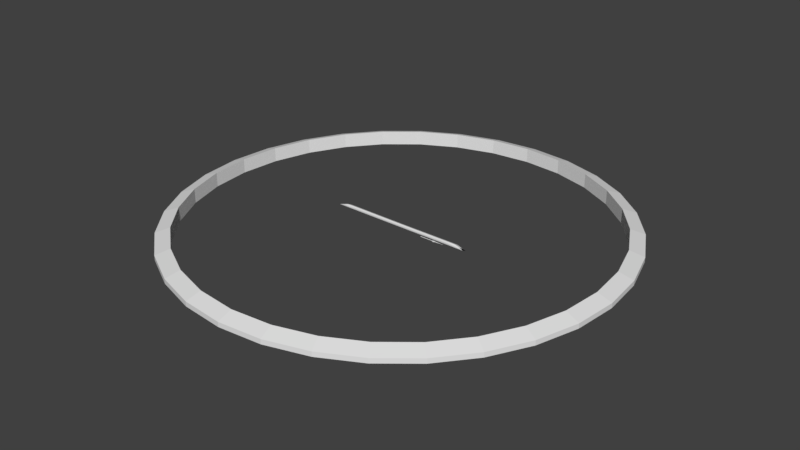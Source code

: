 # Source: gravity_ring.blend  (saved by Blender 2.78.0; exported with 4.5.12 LTS)
import bpy
from mathutils import Matrix  # noqa: F401  (used for matrix-valued properties, if any)

bpy.ops.wm.read_factory_settings(use_empty=True)
scene = bpy.context.scene
scene.name = 'Scene'

# ---- collections
col_collection_1 = bpy.data.collections.new('Collection 1'); scene.collection.children.link(col_collection_1)

# ---- world
world_world = bpy.data.worlds.new('World'); scene.world = world_world
world_world.color = (0.05088, 0.05088, 0.05088)
world_world.use_sun_shadow = False
world_world.sun_shadow_jitter_overblur = 0.0
world_world.cycles.sampling_method = 'MANUAL'

# ---- meshes
me_cube_011 = bpy.data.meshes.new('Cube.011')
me_cube_011.from_pydata([(3.755, -0.8027, -0.05982), (-3.755, -0.8027, -0.05982), (3.755, 0.4509, -0.6668), (-3.755, 0.4509, -0.6668), (-3.004, -0.8042, -0.06272), (-2.253, -0.8058, -0.06618), (-1.502, -0.8073, -0.06932), (-0.7511, -0.8084, -0.07149), (1.43e-07, -0.8088, -0.07227), (0.7511, -0.8084, -0.07149), (1.502, -0.8073, -0.06932), (2.253, -0.8058, -0.06618), (3.004, -0.8042, -0.06272), (3.004, 0.4495, -0.6697), (2.253, 0.4478, -0.6732), (1.502, 0.4463, -0.6763), (0.7511, 0.4453, -0.6785), (-1.525e-07, 0.4449, -0.6793), (-0.7511, 0.4453, -0.6785), (-1.502, 0.4463, -0.6763), (-2.253, 0.4478, -0.6732), (-3.004, 0.4495, -0.6697), (-3.755, 0.3429, -0.6148), (-3.755, -0.6949, -0.1122), (3.755, -0.6949, -0.1122), (3.755, 0.3429, -0.6148), (-2.627, -0.2984, 0.5406), (-2.627, 0.6092, 0.1012), (-1.97, -0.3038, 0.5294), (-1.97, 0.6037, 0.08996), (-1.314, -0.3084, 0.5199), (-1.314, 0.5991, 0.08048), (-0.6568, -0.3116, 0.5134), (-0.6568, 0.596, 0.07394), (1.106e-07, -0.3128, 0.5109), (-1.033e-07, 0.5948, 0.0715), (0.6568, -0.3116, 0.5134), (0.6568, 0.596, 0.07394), (1.314, -0.3084, 0.5199), (1.314, 0.5991, 0.08048), (1.97, -0.3038, 0.5294), (1.97, 0.6037, 0.08996), (2.627, -0.2984, 0.5406), (2.627, 0.6092, 0.1012), (-2.984, 0.338, -0.6161), (-2.984, -0.693, -0.117), (-2.238, 0.3363, -0.6197), (-2.238, -0.6947, -0.1205), (-1.492, 0.3347, -0.6229), (-1.492, -0.6962, -0.1237), (-0.7461, 0.3336, -0.6251), (-0.7461, -0.6973, -0.1259), (-1.263e-07, 0.3333, -0.6259), (1.167e-07, -0.6977, -0.1267), (0.7461, 0.3336, -0.6251), (0.7461, -0.6973, -0.1259), (1.492, 0.3347, -0.6229), (1.492, -0.6962, -0.1237), (2.238, 0.3363, -0.6197), (2.238, -0.6947, -0.1205), (2.984, 0.338, -0.6161), (2.984, -0.693, -0.117), (2.899, -0.325, 0.5601), (3.285, -0.4077, 0.556), (3.046, -0.3502, 0.5717), (3.171, -0.3747, 0.5749), (3.255, -0.3949, 0.5693), (-2.899, -0.325, 0.5601), (-3.285, -0.4077, 0.556), (-3.046, -0.3502, 0.5717), (-3.171, -0.3747, 0.5749), (-3.255, -0.3949, 0.5693), (2.899, 0.6409, 0.09235), (3.285, 0.689, 0.02501), (3.046, 0.6656, 0.07982), (3.171, 0.6834, 0.06259), (3.255, 0.6915, 0.04329), (-2.899, 0.6409, 0.09235), (-3.285, 0.689, 0.02501), (-3.046, 0.6656, 0.07982), (-3.171, 0.6834, 0.06259), (-3.255, 0.6915, 0.04329), (2.627, -0.3274, 0.5551), (2.629, -0.4134, 0.5448), (2.627, -0.3538, 0.5642), (2.627, -0.3794, 0.5652), (2.628, -0.4003, 0.5583), (1.97, -0.3329, 0.5439), (1.973, -0.4189, 0.5342), (1.97, -0.3592, 0.553), (1.97, -0.3848, 0.5542), (1.971, -0.4057, 0.5475), (1.314, -0.3374, 0.5345), (1.316, -0.4235, 0.5254), (1.314, -0.3638, 0.5437), (1.314, -0.3893, 0.545), (1.315, -0.4103, 0.5385), (0.6568, -0.3406, 0.5281), (0.6582, -0.4267, 0.5193), (0.6568, -0.3669, 0.5373), (0.657, -0.3924, 0.5388), (0.6574, -0.4134, 0.5324), (1.175e-07, -0.3417, 0.5257), (1.327e-07, -0.4278, 0.5171), (1.234e-07, -0.368, 0.535), (1.283e-07, -0.3936, 0.5365), (1.316e-07, -0.4146, 0.5302), (-0.6568, -0.3406, 0.5281), (-0.6582, -0.4267, 0.5193), (-0.6568, -0.3669, 0.5373), (-0.657, -0.3924, 0.5388), (-0.6574, -0.4134, 0.5324), (-1.314, -0.3374, 0.5345), (-1.316, -0.4235, 0.5254), (-1.314, -0.3638, 0.5437), (-1.314, -0.3893, 0.545), (-1.315, -0.4103, 0.5385), (-1.97, -0.3329, 0.5439), (-1.973, -0.4189, 0.5342), (-1.97, -0.3592, 0.553), (-1.97, -0.3848, 0.5542), (-1.971, -0.4057, 0.5475), (-2.629, -0.4134, 0.5448), (-2.627, -0.3274, 0.5551), (-2.628, -0.4003, 0.5583), (-2.627, -0.3794, 0.5652), (-2.627, -0.3538, 0.5642), (-2.627, 0.6385, 0.08739), (-2.629, 0.6838, 0.01354), (-2.627, 0.662, 0.07231), (-2.627, 0.6787, 0.05291), (-2.628, 0.6862, 0.03223), (-1.97, 0.6331, 0.07621), (-1.973, 0.6789, 0.002683), (-1.97, 0.6566, 0.06118), (-1.97, 0.6734, 0.04186), (-1.971, 0.6811, 0.02129), (-1.314, 0.6286, 0.06679), (-1.316, 0.6748, -0.006422), (-1.314, 0.6521, 0.05183), (-1.314, 0.669, 0.0326), (-1.315, 0.6769, 0.01212), (-0.6568, 0.6255, 0.06032), (-0.6582, 0.672, -0.01264), (-0.6568, 0.649, 0.04543), (-0.657, 0.666, 0.02627), (-0.6574, 0.674, 0.005859), (-1.102e-07, 0.6243, 0.05793), (-1.263e-07, 0.671, -0.01491), (-1.161e-07, 0.6479, 0.04307), (-1.212e-07, 0.6649, 0.02396), (-1.248e-07, 0.673, 0.003575), (0.6568, 0.6255, 0.06032), (0.6582, 0.672, -0.01264), (0.6568, 0.649, 0.04543), (0.657, 0.666, 0.02627), (0.6574, 0.674, 0.005859), (1.314, 0.6286, 0.06679), (1.316, 0.6748, -0.006422), (1.314, 0.6521, 0.05183), (1.314, 0.669, 0.0326), (1.315, 0.6769, 0.01212), (1.97, 0.6331, 0.07621), (1.973, 0.6789, 0.002683), (1.97, 0.6566, 0.06118), (1.97, 0.6734, 0.04186), (1.971, 0.6811, 0.02129), (2.629, 0.6838, 0.01354), (2.627, 0.6385, 0.08739), (2.628, 0.6862, 0.03223), (2.627, 0.6787, 0.05291), (2.627, 0.662, 0.07231), (-2.899, -0.296, 0.5455), (-3.285, -0.3137, 0.5095), (-3.046, -0.2963, 0.5449), (-3.171, -0.2998, 0.5377), (-3.255, -0.3059, 0.5252), (-3.285, 0.5942, 0.06987), (-2.899, 0.6115, 0.1061), (-3.255, 0.6017, 0.08576), (-3.171, 0.6078, 0.09831), (-3.046, 0.6112, 0.1055), (2.899, 0.6115, 0.1061), (3.285, 0.5942, 0.06987), (3.046, 0.6112, 0.1055), (3.171, 0.6078, 0.09831), (3.255, 0.6017, 0.08576), (3.285, -0.3137, 0.5095), (2.899, -0.296, 0.5455), (3.255, -0.3059, 0.5252), (3.171, -0.2998, 0.5377), (3.046, -0.2963, 0.5449)], [], [(1, 68, 173, 23), (3, 78, 128, 21), (2, 73, 183, 25), (42, 82, 62, 188), (60, 13, 2, 25), (0, 63, 83, 12), (4, 122, 68, 1), (21, 128, 133, 20), (5, 118, 122, 4), (6, 113, 118, 5), (7, 108, 113, 6), (8, 103, 108, 7), (9, 98, 103, 8), (10, 93, 98, 9), (11, 88, 93, 10), (22, 3, 21, 44), (44, 21, 20, 46), (46, 20, 19, 48), (48, 19, 18, 50), (50, 18, 17, 52), (52, 17, 16, 54), (54, 16, 15, 56), (56, 15, 14, 58), (58, 14, 13, 60), (12, 83, 88, 11), (127, 27, 29, 132), (132, 29, 31, 137), (137, 31, 33, 142), (142, 33, 35, 147), (147, 35, 37, 152), (152, 37, 39, 157), (157, 39, 41, 162), (162, 41, 43, 168), (172, 67, 123, 26), (40, 87, 82, 42), (38, 92, 87, 40), (36, 97, 92, 38), (34, 102, 97, 36), (32, 107, 102, 34), (30, 112, 107, 32), (28, 117, 112, 30), (26, 123, 117, 28), (11, 59, 61, 12), (59, 58, 60, 61), (10, 57, 59, 11), (57, 56, 58, 59), (9, 55, 57, 10), (55, 54, 56, 57), (8, 53, 55, 9), (53, 52, 54, 55), (7, 51, 53, 8), (51, 50, 52, 53), (6, 49, 51, 7), (49, 48, 50, 51), (5, 47, 49, 6), (47, 46, 48, 49), (4, 45, 47, 5), (45, 44, 46, 47), (1, 23, 45, 4), (23, 22, 44, 45), (23, 173, 177, 22), (41, 40, 42, 43), (14, 163, 167, 13), (39, 38, 40, 41), (15, 158, 163, 14), (37, 36, 38, 39), (16, 153, 158, 15), (35, 34, 36, 37), (17, 148, 153, 16), (33, 32, 34, 35), (18, 143, 148, 17), (31, 30, 32, 33), (19, 138, 143, 18), (29, 28, 30, 31), (20, 133, 138, 19), (27, 26, 28, 29), (22, 177, 78, 3), (25, 183, 187, 24), (13, 167, 73, 2), (12, 61, 24, 0), (61, 60, 25, 24), (77, 178, 27, 127), (43, 42, 188, 182), (168, 43, 182, 72), (178, 172, 26, 27), (123, 67, 69, 126), (126, 69, 70, 125), (125, 70, 71, 124), (124, 71, 68, 122), (178, 77, 79, 181), (181, 79, 80, 180), (180, 80, 81, 179), (179, 81, 78, 177), (168, 72, 74, 171), (171, 74, 75, 170), (170, 75, 76, 169), (169, 76, 73, 167), (188, 62, 64, 191), (191, 64, 65, 190), (190, 65, 66, 189), (189, 66, 63, 187), (62, 82, 84, 64), (64, 84, 85, 65), (65, 85, 86, 66), (66, 86, 83, 63), (82, 87, 89, 84), (84, 89, 90, 85), (85, 90, 91, 86), (86, 91, 88, 83), (87, 92, 94, 89), (89, 94, 95, 90), (90, 95, 96, 91), (91, 96, 93, 88), (92, 97, 99, 94), (94, 99, 100, 95), (95, 100, 101, 96), (96, 101, 98, 93), (97, 102, 104, 99), (99, 104, 105, 100), (100, 105, 106, 101), (101, 106, 103, 98), (102, 107, 109, 104), (104, 109, 110, 105), (105, 110, 111, 106), (106, 111, 108, 103), (107, 112, 114, 109), (109, 114, 115, 110), (110, 115, 116, 111), (111, 116, 113, 108), (112, 117, 119, 114), (114, 119, 120, 115), (115, 120, 121, 116), (116, 121, 118, 113), (117, 123, 126, 119), (119, 126, 125, 120), (120, 125, 124, 121), (121, 124, 122, 118), (77, 127, 129, 79), (79, 129, 130, 80), (80, 130, 131, 81), (81, 131, 128, 78), (127, 132, 134, 129), (129, 134, 135, 130), (130, 135, 136, 131), (131, 136, 133, 128), (132, 137, 139, 134), (134, 139, 140, 135), (135, 140, 141, 136), (136, 141, 138, 133), (137, 142, 144, 139), (139, 144, 145, 140), (140, 145, 146, 141), (141, 146, 143, 138), (142, 147, 149, 144), (144, 149, 150, 145), (145, 150, 151, 146), (146, 151, 148, 143), (147, 152, 154, 149), (149, 154, 155, 150), (150, 155, 156, 151), (151, 156, 153, 148), (152, 157, 159, 154), (154, 159, 160, 155), (155, 160, 161, 156), (156, 161, 158, 153), (157, 162, 164, 159), (159, 164, 165, 160), (160, 165, 166, 161), (161, 166, 163, 158), (162, 168, 171, 164), (164, 171, 170, 165), (165, 170, 169, 166), (166, 169, 167, 163), (67, 172, 174, 69), (69, 174, 175, 70), (70, 175, 176, 71), (71, 176, 173, 68), (172, 178, 181, 174), (174, 181, 180, 175), (175, 180, 179, 176), (176, 179, 177, 173), (72, 182, 184, 74), (74, 184, 185, 75), (75, 185, 186, 76), (76, 186, 183, 73), (182, 188, 191, 184), (184, 191, 190, 185), (185, 190, 189, 186), (186, 189, 187, 183), (24, 187, 63, 0)])
me_cube_011.polygons.foreach_set('use_smooth', [True] * 190)
me_cube_011.use_remesh_preserve_volume = False
me_cube_011.use_remesh_preserve_attributes = False
me_cube_011.use_mirror_vertex_groups = False
me_cube_011.update()
me_cube_001 = bpy.data.meshes.new('Cube.001')
me_cube_001.from_pydata([(0.6964, -0.8027, -0.05982), (-0.6964, -0.8027, -0.05982), (0.6964, 0.4509, -0.6668), (-0.6964, 0.4509, -0.6668), (-0.5572, -0.8042, -0.06272), (-0.4179, -0.8058, -0.06618), (-0.2786, -0.8073, -0.06932), (-0.1393, -0.8084, -0.07149), (2.652e-08, -0.8088, -0.07227), (0.1393, -0.8084, -0.07149), (0.2786, -0.8073, -0.06932), (0.4179, -0.8058, -0.06618), (0.5572, -0.8042, -0.06272), (0.5572, 0.4495, -0.6697), (0.4179, 0.4478, -0.6732), (0.2786, 0.4463, -0.6763), (0.1393, 0.4453, -0.6785), (-2.828e-08, 0.4449, -0.6793), (-0.1393, 0.4453, -0.6785), (-0.2786, 0.4463, -0.6763), (-0.4179, 0.4478, -0.6732), (-0.5572, 0.4495, -0.6697), (-0.6964, 0.3429, -0.6148), (-0.6964, -0.6949, -0.1122), (0.6964, -0.6949, -0.1122), (0.6964, 0.3429, -0.6148), (-0.4872, -0.2984, 0.5406), (-0.4872, 0.6092, 0.1012), (-0.3654, -0.3038, 0.5294), (-0.3654, 0.6037, 0.08996), (-0.2436, -0.3084, 0.5199), (-0.2436, 0.5991, 0.08048), (-0.1218, -0.3116, 0.5134), (-0.1218, 0.596, 0.07394), (2.052e-08, -0.3128, 0.5109), (-1.915e-08, 0.5948, 0.0715), (0.1218, -0.3116, 0.5134), (0.1218, 0.596, 0.07394), (0.2436, -0.3084, 0.5199), (0.2436, 0.5991, 0.08048), (0.3654, -0.3038, 0.5294), (0.3654, 0.6037, 0.08996), (0.4872, -0.2984, 0.5406), (0.4872, 0.6092, 0.1012), (-0.5534, 0.338, -0.6161), (-0.5534, -0.693, -0.117), (-0.4151, 0.3363, -0.6197), (-0.4151, -0.6947, -0.1205), (-0.2767, 0.3347, -0.6229), (-0.2767, -0.6962, -0.1237), (-0.1384, 0.3336, -0.6251), (-0.1384, -0.6973, -0.1259), (-2.342e-08, 0.3333, -0.6259), (2.165e-08, -0.6977, -0.1267), (0.1384, 0.3336, -0.6251), (0.1384, -0.6973, -0.1259), (0.2767, 0.3347, -0.6229), (0.2767, -0.6962, -0.1237), (0.4151, 0.3363, -0.6197), (0.4151, -0.6947, -0.1205), (0.5534, 0.338, -0.6161), (0.5534, -0.693, -0.117), (0.5375, -0.325, 0.5601), (0.6093, -0.4077, 0.556), (0.5649, -0.3502, 0.5717), (0.5881, -0.3747, 0.5749), (0.6036, -0.3949, 0.5693), (-0.5375, -0.325, 0.5601), (-0.6093, -0.4077, 0.556), (-0.5649, -0.3502, 0.5717), (-0.5881, -0.3747, 0.5749), (-0.6036, -0.3949, 0.5693), (0.5375, 0.6409, 0.09235), (0.6093, 0.689, 0.02501), (0.5649, 0.6656, 0.07982), (0.5881, 0.6834, 0.06259), (0.6036, 0.6915, 0.04329), (-0.5375, 0.6409, 0.09235), (-0.6093, 0.689, 0.02501), (-0.5649, 0.6656, 0.07982), (-0.5881, 0.6834, 0.06259), (-0.6036, 0.6915, 0.04329), (0.4872, -0.3274, 0.5551), (0.4876, -0.4134, 0.5448), (0.4872, -0.3538, 0.5642), (0.4872, -0.3794, 0.5652), (0.4873, -0.4003, 0.5583), (0.3654, -0.3329, 0.5439), (0.3659, -0.4189, 0.5342), (0.3654, -0.3592, 0.553), (0.3654, -0.3848, 0.5542), (0.3656, -0.4057, 0.5475), (0.2436, -0.3374, 0.5345), (0.2441, -0.4235, 0.5254), (0.2436, -0.3638, 0.5437), (0.2436, -0.3893, 0.545), (0.2438, -0.4103, 0.5385), (0.1218, -0.3406, 0.5281), (0.1221, -0.4267, 0.5193), (0.1218, -0.3669, 0.5373), (0.1218, -0.3924, 0.5388), (0.1219, -0.4134, 0.5324), (2.18e-08, -0.3417, 0.5257), (2.461e-08, -0.4278, 0.5171), (2.288e-08, -0.368, 0.535), (2.379e-08, -0.3936, 0.5365), (2.44e-08, -0.4146, 0.5302), (-0.1218, -0.3406, 0.5281), (-0.1221, -0.4267, 0.5193), (-0.1218, -0.3669, 0.5373), (-0.1218, -0.3924, 0.5388), (-0.1219, -0.4134, 0.5324), (-0.2436, -0.3374, 0.5345), (-0.2441, -0.4235, 0.5254), (-0.2436, -0.3638, 0.5437), (-0.2436, -0.3893, 0.545), (-0.2438, -0.4103, 0.5385), (-0.3654, -0.3329, 0.5439), (-0.3659, -0.4189, 0.5342), (-0.3654, -0.3592, 0.553), (-0.3654, -0.3848, 0.5542), (-0.3656, -0.4057, 0.5475), (-0.4876, -0.4134, 0.5448), (-0.4872, -0.3274, 0.5551), (-0.4873, -0.4003, 0.5583), (-0.4872, -0.3794, 0.5652), (-0.4872, -0.3538, 0.5642), (-0.4872, 0.6385, 0.08739), (-0.4876, 0.6838, 0.01354), (-0.4872, 0.662, 0.07231), (-0.4872, 0.6787, 0.05291), (-0.4873, 0.6862, 0.03223), (-0.3654, 0.6331, 0.07621), (-0.3659, 0.6789, 0.002683), (-0.3654, 0.6566, 0.06118), (-0.3654, 0.6734, 0.04186), (-0.3656, 0.6811, 0.02129), (-0.2436, 0.6286, 0.06679), (-0.2441, 0.6748, -0.006422), (-0.2436, 0.6521, 0.05183), (-0.2436, 0.669, 0.0326), (-0.2438, 0.6769, 0.01212), (-0.1218, 0.6255, 0.06032), (-0.1221, 0.672, -0.01264), (-0.1218, 0.649, 0.04543), (-0.1218, 0.666, 0.02627), (-0.1219, 0.674, 0.005859), (-2.043e-08, 0.6243, 0.05793), (-2.343e-08, 0.671, -0.01491), (-2.153e-08, 0.6479, 0.04307), (-2.248e-08, 0.6649, 0.02396), (-2.314e-08, 0.673, 0.003575), (0.1218, 0.6255, 0.06032), (0.1221, 0.672, -0.01264), (0.1218, 0.649, 0.04543), (0.1218, 0.666, 0.02627), (0.1219, 0.674, 0.005859), (0.2436, 0.6286, 0.06679), (0.2441, 0.6748, -0.006422), (0.2436, 0.6521, 0.05183), (0.2436, 0.669, 0.0326), (0.2438, 0.6769, 0.01212), (0.3654, 0.6331, 0.07621), (0.3659, 0.6789, 0.002683), (0.3654, 0.6566, 0.06118), (0.3654, 0.6734, 0.04186), (0.3656, 0.6811, 0.02129), (0.4876, 0.6838, 0.01354), (0.4872, 0.6385, 0.08739), (0.4873, 0.6862, 0.03223), (0.4872, 0.6787, 0.05291), (0.4872, 0.662, 0.07231), (-0.5376, -0.296, 0.5455), (-0.6093, -0.3137, 0.5095), (-0.5649, -0.2963, 0.5449), (-0.5881, -0.2998, 0.5377), (-0.6036, -0.3059, 0.5252), (-0.6093, 0.5942, 0.06987), (-0.5376, 0.6115, 0.1061), (-0.6036, 0.6017, 0.08576), (-0.5881, 0.6078, 0.09831), (-0.5649, 0.6112, 0.1055), (0.5376, 0.6115, 0.1061), (0.6093, 0.5942, 0.06987), (0.5649, 0.6112, 0.1055), (0.5881, 0.6078, 0.09831), (0.6036, 0.6017, 0.08576), (0.6093, -0.3137, 0.5095), (0.5376, -0.296, 0.5455), (0.6036, -0.3059, 0.5252), (0.5881, -0.2998, 0.5377), (0.5649, -0.2963, 0.5449)], [], [(1, 68, 173, 23), (3, 78, 128, 21), (2, 73, 183, 25), (42, 82, 62, 188), (60, 13, 2, 25), (0, 63, 83, 12), (4, 122, 68, 1), (21, 128, 133, 20), (5, 118, 122, 4), (6, 113, 118, 5), (7, 108, 113, 6), (8, 103, 108, 7), (9, 98, 103, 8), (10, 93, 98, 9), (11, 88, 93, 10), (22, 3, 21, 44), (44, 21, 20, 46), (46, 20, 19, 48), (48, 19, 18, 50), (50, 18, 17, 52), (52, 17, 16, 54), (54, 16, 15, 56), (56, 15, 14, 58), (58, 14, 13, 60), (12, 83, 88, 11), (127, 27, 29, 132), (132, 29, 31, 137), (137, 31, 33, 142), (142, 33, 35, 147), (147, 35, 37, 152), (152, 37, 39, 157), (157, 39, 41, 162), (162, 41, 43, 168), (172, 67, 123, 26), (40, 87, 82, 42), (38, 92, 87, 40), (36, 97, 92, 38), (34, 102, 97, 36), (32, 107, 102, 34), (30, 112, 107, 32), (28, 117, 112, 30), (26, 123, 117, 28), (11, 59, 61, 12), (59, 58, 60, 61), (10, 57, 59, 11), (57, 56, 58, 59), (9, 55, 57, 10), (55, 54, 56, 57), (8, 53, 55, 9), (53, 52, 54, 55), (7, 51, 53, 8), (51, 50, 52, 53), (6, 49, 51, 7), (49, 48, 50, 51), (5, 47, 49, 6), (47, 46, 48, 49), (4, 45, 47, 5), (45, 44, 46, 47), (1, 23, 45, 4), (23, 22, 44, 45), (23, 173, 177, 22), (41, 40, 42, 43), (14, 163, 167, 13), (39, 38, 40, 41), (15, 158, 163, 14), (37, 36, 38, 39), (16, 153, 158, 15), (35, 34, 36, 37), (17, 148, 153, 16), (33, 32, 34, 35), (18, 143, 148, 17), (31, 30, 32, 33), (19, 138, 143, 18), (29, 28, 30, 31), (20, 133, 138, 19), (27, 26, 28, 29), (22, 177, 78, 3), (25, 183, 187, 24), (13, 167, 73, 2), (12, 61, 24, 0), (61, 60, 25, 24), (77, 178, 27, 127), (43, 42, 188, 182), (168, 43, 182, 72), (178, 172, 26, 27), (123, 67, 69, 126), (126, 69, 70, 125), (125, 70, 71, 124), (124, 71, 68, 122), (178, 77, 79, 181), (181, 79, 80, 180), (180, 80, 81, 179), (179, 81, 78, 177), (168, 72, 74, 171), (171, 74, 75, 170), (170, 75, 76, 169), (169, 76, 73, 167), (188, 62, 64, 191), (191, 64, 65, 190), (190, 65, 66, 189), (189, 66, 63, 187), (62, 82, 84, 64), (64, 84, 85, 65), (65, 85, 86, 66), (66, 86, 83, 63), (82, 87, 89, 84), (84, 89, 90, 85), (85, 90, 91, 86), (86, 91, 88, 83), (87, 92, 94, 89), (89, 94, 95, 90), (90, 95, 96, 91), (91, 96, 93, 88), (92, 97, 99, 94), (94, 99, 100, 95), (95, 100, 101, 96), (96, 101, 98, 93), (97, 102, 104, 99), (99, 104, 105, 100), (100, 105, 106, 101), (101, 106, 103, 98), (102, 107, 109, 104), (104, 109, 110, 105), (105, 110, 111, 106), (106, 111, 108, 103), (107, 112, 114, 109), (109, 114, 115, 110), (110, 115, 116, 111), (111, 116, 113, 108), (112, 117, 119, 114), (114, 119, 120, 115), (115, 120, 121, 116), (116, 121, 118, 113), (117, 123, 126, 119), (119, 126, 125, 120), (120, 125, 124, 121), (121, 124, 122, 118), (77, 127, 129, 79), (79, 129, 130, 80), (80, 130, 131, 81), (81, 131, 128, 78), (127, 132, 134, 129), (129, 134, 135, 130), (130, 135, 136, 131), (131, 136, 133, 128), (132, 137, 139, 134), (134, 139, 140, 135), (135, 140, 141, 136), (136, 141, 138, 133), (137, 142, 144, 139), (139, 144, 145, 140), (140, 145, 146, 141), (141, 146, 143, 138), (142, 147, 149, 144), (144, 149, 150, 145), (145, 150, 151, 146), (146, 151, 148, 143), (147, 152, 154, 149), (149, 154, 155, 150), (150, 155, 156, 151), (151, 156, 153, 148), (152, 157, 159, 154), (154, 159, 160, 155), (155, 160, 161, 156), (156, 161, 158, 153), (157, 162, 164, 159), (159, 164, 165, 160), (160, 165, 166, 161), (161, 166, 163, 158), (162, 168, 171, 164), (164, 171, 170, 165), (165, 170, 169, 166), (166, 169, 167, 163), (67, 172, 174, 69), (69, 174, 175, 70), (70, 175, 176, 71), (71, 176, 173, 68), (172, 178, 181, 174), (174, 181, 180, 175), (175, 180, 179, 176), (176, 179, 177, 173), (72, 182, 184, 74), (74, 184, 185, 75), (75, 185, 186, 76), (76, 186, 183, 73), (182, 188, 191, 184), (184, 191, 190, 185), (185, 190, 189, 186), (186, 189, 187, 183), (24, 187, 63, 0)])
me_cube_001.polygons.foreach_set('use_smooth', [True] * 190)
me_cube_001.use_remesh_preserve_volume = False
me_cube_001.use_remesh_preserve_attributes = False
me_cube_001.use_mirror_vertex_groups = False
me_cube_001.update()
me_cube = bpy.data.meshes.new('Cube')
me_cube.from_pydata([(-1.646, -0.3216, -0.08457), (-1.646, -0.3216, 0.08457), (-1.646, 0.3216, -0.08457), (-1.646, 0.3216, 0.08457), (2.721, -0.0315, -0.01716), (2.721, -0.0315, 0.01716), (2.721, 0.0315, -0.01716), (2.721, 0.0315, 0.01716), (0.5139, 0.3216, -0.09523), (0.5139, -0.3216, 0.09523), (0.5139, 0.3216, 0.09523), (0.5139, -0.3216, -0.09523), (0.818, 0.9844, -0.4456), (1.208, 0.3676, -0.2106), (1.208, 0.3676, 0.2106), (0.818, 0.9844, 0.4456), (1.208, -0.3676, -0.2106), (0.818, -0.9844, -0.4456), (0.818, -0.9844, 0.4456), (1.208, -0.3676, 0.2106)], [], [(0, 1, 3, 2), (8, 10, 15, 12), (6, 7, 5, 4), (11, 9, 1, 0), (8, 12, 17, 11), (10, 3, 1, 9), (4, 5, 19, 16), (13, 14, 7, 6), (17, 18, 9, 11), (15, 10, 9, 18), (2, 3, 10, 8), (2, 8, 11, 0), (7, 14, 19, 5), (15, 18, 19, 14), (13, 16, 17, 12), (18, 17, 16, 19), (14, 13, 12, 15), (13, 6, 4, 16)])
me_cube.use_remesh_preserve_volume = False
me_cube.use_remesh_preserve_attributes = False
me_cube.use_mirror_vertex_groups = False
me_cube.update()
me_circle = bpy.data.meshes.new('Circle')
me_circle.from_pydata([(0.0, 7.843, 0.05917), (-1.53, 7.693, 0.05917), (-3.002, 7.246, 0.05917), (-4.358, 6.522, 0.05917), (-5.546, 5.546, 0.05917), (-6.522, 4.358, 0.05917), (-7.246, 3.002, 0.05917), (-7.693, 1.53, 0.05917), (-7.843, 5.922e-07, 0.05917), (-7.693, -1.53, 0.05917), (-7.246, -3.002, 0.05917), (-6.522, -4.358, 0.05917), (-5.546, -5.546, 0.05917), (-4.358, -6.522, 0.05917), (-3.002, -7.246, 0.05917), (-1.53, -7.693, 0.05917), (2.556e-06, -7.843, 0.05917), (1.53, -7.693, 0.05917), (3.002, -7.246, 0.05917), (4.358, -6.522, 0.05917), (5.546, -5.546, 0.05917), (6.522, -4.358, 0.05917), (7.246, -3.002, 0.05917), (7.693, -1.53, 0.05917), (7.843, 7.574e-06, 0.05917), (7.693, 1.53, 0.05917), (7.246, 3.002, 0.05917), (6.522, 4.358, 0.05917), (5.546, 5.546, 0.05917), (4.358, 6.522, 0.05917), (3.002, 7.246, 0.05917), (1.53, 7.693, 0.05917), (0.0, 7.843, 0.2295), (-1.53, 7.693, 0.2295), (-3.002, 7.246, 0.2295), (-4.358, 6.522, 0.2295), (-5.546, 5.546, 0.2295), (-6.522, 4.358, 0.2295), (-7.246, 3.002, 0.2295), (-7.693, 1.53, 0.2295), (-7.843, 5.922e-07, 0.2295), (-7.693, -1.53, 0.2295), (-7.246, -3.002, 0.2295), (-6.522, -4.358, 0.2295), (-5.546, -5.546, 0.2295), (-4.358, -6.522, 0.2295), (-3.002, -7.246, 0.2295), (-1.53, -7.693, 0.2295), (2.556e-06, -7.843, 0.2295), (1.53, -7.693, 0.2295), (3.002, -7.246, 0.2295), (4.358, -6.522, 0.2295), (5.546, -5.546, 0.2295), (6.522, -4.358, 0.2295), (7.246, -3.002, 0.2295), (7.693, -1.53, 0.2295), (7.843, 7.574e-06, 0.2295), (7.693, 1.53, 0.2295), (7.246, 3.002, 0.2295), (6.522, 4.358, 0.2295), (5.546, 5.546, 0.2295), (4.358, 6.522, 0.2295), (3.002, 7.246, 0.2295), (1.53, 7.693, 0.2295), (-6.023e-08, 7.335, -0.1137), (-1.431, 7.194, -0.1137), (-2.807, 6.777, -0.1137), (-4.075, 6.099, -0.1137), (-5.187, 5.187, -0.1137), (-6.099, 4.075, -0.1137), (-6.777, 2.807, -0.1137), (-7.194, 1.431, -0.1137), (-7.335, 7.016e-07, -0.1137), (-7.194, -1.431, -0.1137), (-6.777, -2.807, -0.1137), (-6.099, -4.075, -0.1137), (-5.187, -5.187, -0.1137), (-4.075, -6.099, -0.1137), (-2.807, -6.777, -0.1137), (-1.431, -7.194, -0.1137), (2.33e-06, -7.335, -0.1137), (1.431, -7.194, -0.1137), (2.807, -6.777, -0.1137), (4.075, -6.099, -0.1137), (5.187, -5.187, -0.1137), (6.099, -4.075, -0.1137), (6.777, -2.807, -0.1137), (7.194, -1.431, -0.1137), (7.335, 7.231e-06, -0.1137), (7.194, 1.431, -0.1137), (6.777, 2.807, -0.1137), (6.099, 4.075, -0.1137), (5.187, 5.187, -0.1137), (4.075, 6.099, -0.1137), (2.807, 6.777, -0.1137), (1.431, 7.194, -0.1137), (-6.023e-08, 7.335, 0.4024), (-1.431, 7.194, 0.4024), (-2.807, 6.777, 0.4024), (-4.075, 6.099, 0.4024), (-5.187, 5.187, 0.4024), (-6.099, 4.075, 0.4024), (-6.777, 2.807, 0.4024), (-7.194, 1.431, 0.4024), (-7.335, 7.016e-07, 0.4024), (-7.194, -1.431, 0.4024), (-6.777, -2.807, 0.4024), (-6.099, -4.075, 0.4024), (-5.187, -5.187, 0.4024), (-4.075, -6.099, 0.4024), (-2.807, -6.777, 0.4024), (-1.431, -7.194, 0.4024), (2.33e-06, -7.335, 0.4024), (1.431, -7.194, 0.4024), (2.807, -6.777, 0.4024), (4.075, -6.099, 0.4024), (5.187, -5.187, 0.4024), (6.099, -4.075, 0.4024), (6.777, -2.807, 0.4024), (7.194, -1.431, 0.4024), (7.335, 7.231e-06, 0.4024), (7.194, 1.431, 0.4024), (6.777, 2.807, 0.4024), (6.099, 4.075, 0.4024), (5.187, 5.187, 0.4024), (4.075, 6.099, 0.4024), (2.807, 6.777, 0.4024), (1.431, 7.194, 0.4024)], [], [(10, 11, 43, 42), (24, 25, 57, 56), (11, 12, 44, 43), (25, 26, 58, 57), (12, 13, 45, 44), (26, 27, 59, 58), (13, 14, 46, 45), (0, 1, 33, 32), (27, 28, 60, 59), (14, 15, 47, 46), (1, 2, 34, 33), (28, 29, 61, 60), (15, 16, 48, 47), (2, 3, 35, 34), (29, 30, 62, 61), (16, 17, 49, 48), (3, 4, 36, 35), (30, 31, 63, 62), (17, 18, 50, 49), (4, 5, 37, 36), (31, 0, 32, 63), (18, 19, 51, 50), (5, 6, 38, 37), (19, 20, 52, 51), (6, 7, 39, 38), (20, 21, 53, 52), (7, 8, 40, 39), (21, 22, 54, 53), (8, 9, 41, 40), (22, 23, 55, 54), (9, 10, 42, 41), (23, 24, 56, 55), (11, 10, 74, 75), (63, 32, 96, 127), (37, 38, 102, 101), (12, 11, 75, 76), (38, 39, 103, 102), (13, 12, 76, 77), (39, 40, 104, 103), (14, 13, 77, 78), (40, 41, 105, 104), (15, 14, 78, 79), (41, 42, 106, 105), (16, 15, 79, 80), (42, 43, 107, 106), (17, 16, 80, 81), (43, 44, 108, 107), (18, 17, 81, 82), (44, 45, 109, 108), (19, 18, 82, 83), (45, 46, 110, 109), (20, 19, 83, 84), (46, 47, 111, 110), (21, 20, 84, 85), (47, 48, 112, 111), (22, 21, 85, 86), (48, 49, 113, 112), (23, 22, 86, 87), (49, 50, 114, 113), (24, 23, 87, 88), (50, 51, 115, 114), (25, 24, 88, 89), (51, 52, 116, 115), (26, 25, 89, 90), (52, 53, 117, 116), (27, 26, 90, 91), (1, 0, 64, 65), (53, 54, 118, 117), (28, 27, 91, 92), (2, 1, 65, 66), (54, 55, 119, 118), (29, 28, 92, 93), (3, 2, 66, 67), (55, 56, 120, 119), (30, 29, 93, 94), (4, 3, 67, 68), (56, 57, 121, 120), (31, 30, 94, 95), (5, 4, 68, 69), (57, 58, 122, 121), (0, 31, 95, 64), (6, 5, 69, 70), (58, 59, 123, 122), (32, 33, 97, 96), (7, 6, 70, 71), (59, 60, 124, 123), (33, 34, 98, 97), (8, 7, 71, 72), (60, 61, 125, 124), (34, 35, 99, 98), (9, 8, 72, 73), (61, 62, 126, 125), (35, 36, 100, 99), (10, 9, 73, 74), (62, 63, 127, 126), (36, 37, 101, 100), (95, 94, 126, 127), (94, 93, 125, 126), (93, 92, 124, 125), (92, 91, 123, 124), (91, 90, 122, 123), (90, 89, 121, 122), (89, 88, 120, 121), (88, 87, 119, 120), (87, 86, 118, 119), (86, 85, 117, 118), (85, 84, 116, 117), (84, 83, 115, 116), (83, 82, 114, 115), (82, 81, 113, 114), (81, 80, 112, 113), (80, 79, 111, 112), (79, 78, 110, 111), (78, 77, 109, 110), (77, 76, 108, 109), (76, 75, 107, 108), (75, 74, 106, 107), (74, 73, 105, 106), (73, 72, 104, 105), (72, 71, 103, 104), (71, 70, 102, 103), (70, 69, 101, 102), (69, 68, 100, 101), (68, 67, 99, 100), (67, 66, 98, 99), (66, 65, 97, 98), (65, 64, 96, 97), (64, 95, 127, 96)])
me_circle.use_remesh_preserve_volume = False
me_circle.use_remesh_preserve_attributes = False
me_circle.use_mirror_vertex_groups = False
me_circle.update()

# ---- objects
ob_space_key = bpy.data.objects.new('Space Key', me_cube_011)
ob_key = bpy.data.objects.new('Key', me_cube_001)
ob_arrow = bpy.data.objects.new('Arrow', me_cube)
ob_ring = bpy.data.objects.new('Ring', me_circle)

# ---- transforms, parenting, visibility, modifiers, constraints
ob_space_key.location = (0.0865, 0.1709, 1.092)
ob_space_key.scale = (5.392, 1.0, 1.0)
ob_space_key.lineart.crease_threshold = 0.0
ob_key.location = (8.798, 0.1709, 1.092)
ob_key.rotation_euler = (2.116e-08, 0.4509, 1.571)
ob_key.scale = (0.609, 0.609, 0.4031)
ob_key.lineart.crease_threshold = 0.0
ob_arrow.location = (9.455, 0.0, 0.1454)
ob_arrow.scale = (1.646, 0.3216, 0.1752)
ob_arrow.lineart.crease_threshold = 0.0
ob_ring.location = (0.0, 0.0, 0.0)
ob_ring.scale = (7.843, 7.843, 7.843)
ob_ring.lineart.crease_threshold = 0.0

# ---- collection membership
col_collection_1.objects.link(ob_space_key)
col_collection_1.objects.link(ob_key)
col_collection_1.objects.link(ob_arrow)
col_collection_1.objects.link(ob_ring)

# ---- scene / render settings (as saved in the file)
scene.frame_start = 0; scene.frame_end = 30; scene.frame_set(0)
scene.render.engine = 'CYCLES'
scene.render.resolution_percentage = 50
scene.render.dither_intensity = 0.0
scene.cycles.use_denoising = False
scene.cycles.samples = 128
scene.cycles.sampling_pattern = 'TABULATED_SOBOL'
scene.cycles.light_sampling_threshold = 0.0
scene.cycles.use_adaptive_sampling = False
scene.cycles.use_light_tree = False
scene.cycles.blur_glossy = 0.0
scene.cycles.sample_clamp_indirect = 0.0
scene.view_settings.view_transform = 'Standard'
bpy.context.view_layer.update()

# ---- added for rendering (the .blend has no active camera and no usable light): camera, sun
cam_auto = bpy.data.cameras.new('AutoCamera')
cam_auto.lens = 50.0
cam_auto.sensor_width = 36.0
cam_auto.clip_end = 2826.18
ob_auto_camera = bpy.data.objects.new('AutoCamera', cam_auto)
scene.collection.objects.link(ob_auto_camera)
ob_auto_camera.location = (161.037, -193.244, 129.961)
ob_auto_camera.rotation_euler = (1.09748, -7.21219e-08, 0.694738)
scene.camera = ob_auto_camera
light_auto_sun = bpy.data.lights.new('AutoSun', 'SUN')
light_auto_sun.energy = 3.0
light_auto_sun.angle = 0.0523599
ob_auto_sun = bpy.data.objects.new('AutoSun', light_auto_sun)
scene.collection.objects.link(ob_auto_sun)
ob_auto_sun.rotation_euler = (0.872665, 0.174533, 0.523599)
bpy.context.view_layer.update()
